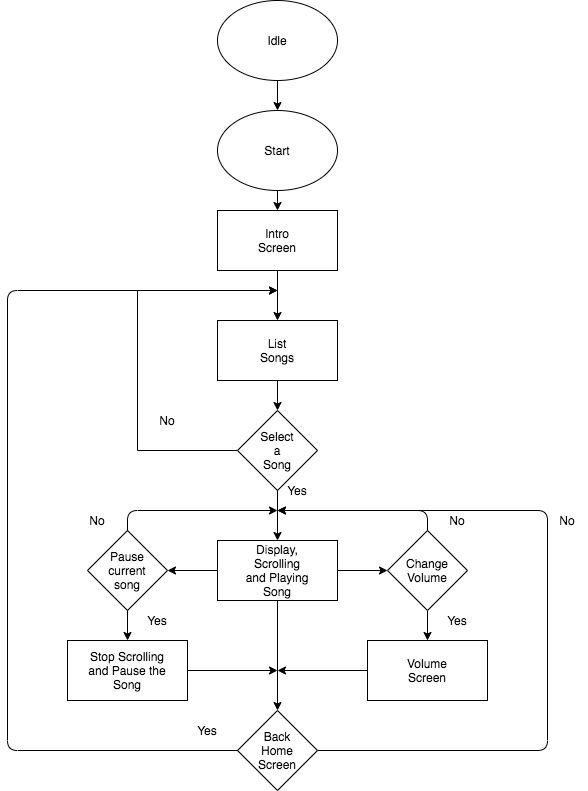

The diagram above was exported from draw.io. Its source (the exported page's mxGraphModel, read from the mxfile embedded in the PNG):
<mxGraphModel dx="946" dy="614" grid="1" gridSize="10" guides="1" tooltips="1" connect="1" arrows="1" fold="1" page="1" pageScale="1" pageWidth="850" pageHeight="1100" math="0" shadow="0">
  <root>
    <mxCell id="0" />
    <mxCell id="1" parent="0" />
    <mxCell id="LO7zK3_nWBEjZo6RGRwl-1" value="" style="rounded=0;whiteSpace=wrap;html=1;" vertex="1" parent="1">
      <mxGeometry x="350" y="220" width="120" height="60" as="geometry" />
    </mxCell>
    <mxCell id="LO7zK3_nWBEjZo6RGRwl-2" value="Intro Screen" style="text;html=1;strokeColor=none;fillColor=none;align=center;verticalAlign=middle;whiteSpace=wrap;rounded=0;" vertex="1" parent="1">
      <mxGeometry x="390" y="240" width="40" height="20" as="geometry" />
    </mxCell>
    <mxCell id="LO7zK3_nWBEjZo6RGRwl-3" value="" style="ellipse;whiteSpace=wrap;html=1;" vertex="1" parent="1">
      <mxGeometry x="350" y="10" width="120" height="80" as="geometry" />
    </mxCell>
    <mxCell id="LO7zK3_nWBEjZo6RGRwl-4" value="Idle" style="text;html=1;strokeColor=none;fillColor=none;align=center;verticalAlign=middle;whiteSpace=wrap;rounded=0;" vertex="1" parent="1">
      <mxGeometry x="390" y="40" width="40" height="20" as="geometry" />
    </mxCell>
    <mxCell id="LO7zK3_nWBEjZo6RGRwl-5" value="" style="endArrow=classic;html=1;exitX=0.5;exitY=1;exitDx=0;exitDy=0;entryX=0.5;entryY=0;entryDx=0;entryDy=0;" edge="1" parent="1" source="LO7zK3_nWBEjZo6RGRwl-3" target="LO7zK3_nWBEjZo6RGRwl-6">
      <mxGeometry width="50" height="50" relative="1" as="geometry">
        <mxPoint x="250" y="280" as="sourcePoint" />
        <mxPoint x="480" y="150" as="targetPoint" />
      </mxGeometry>
    </mxCell>
    <mxCell id="LO7zK3_nWBEjZo6RGRwl-6" value="" style="ellipse;whiteSpace=wrap;html=1;" vertex="1" parent="1">
      <mxGeometry x="350" y="120" width="120" height="80" as="geometry" />
    </mxCell>
    <mxCell id="LO7zK3_nWBEjZo6RGRwl-7" value="Start" style="text;html=1;strokeColor=none;fillColor=none;align=center;verticalAlign=middle;whiteSpace=wrap;rounded=0;" vertex="1" parent="1">
      <mxGeometry x="390" y="150" width="40" height="20" as="geometry" />
    </mxCell>
    <mxCell id="LO7zK3_nWBEjZo6RGRwl-9" value="" style="endArrow=classic;html=1;entryX=0.5;entryY=0;entryDx=0;entryDy=0;exitX=0.5;exitY=1;exitDx=0;exitDy=0;" edge="1" parent="1" source="LO7zK3_nWBEjZo6RGRwl-6" target="LO7zK3_nWBEjZo6RGRwl-1">
      <mxGeometry width="50" height="50" relative="1" as="geometry">
        <mxPoint x="170" y="330" as="sourcePoint" />
        <mxPoint x="220" y="280" as="targetPoint" />
      </mxGeometry>
    </mxCell>
    <mxCell id="LO7zK3_nWBEjZo6RGRwl-10" value="" style="endArrow=classic;html=1;exitX=0.5;exitY=1;exitDx=0;exitDy=0;" edge="1" parent="1" source="LO7zK3_nWBEjZo6RGRwl-1">
      <mxGeometry width="50" height="50" relative="1" as="geometry">
        <mxPoint x="380" y="360" as="sourcePoint" />
        <mxPoint x="410" y="330" as="targetPoint" />
      </mxGeometry>
    </mxCell>
    <mxCell id="LO7zK3_nWBEjZo6RGRwl-11" value="" style="rounded=0;whiteSpace=wrap;html=1;" vertex="1" parent="1">
      <mxGeometry x="350" y="330" width="120" height="60" as="geometry" />
    </mxCell>
    <mxCell id="LO7zK3_nWBEjZo6RGRwl-12" value="List Songs" style="text;html=1;strokeColor=none;fillColor=none;align=center;verticalAlign=middle;whiteSpace=wrap;rounded=0;" vertex="1" parent="1">
      <mxGeometry x="390" y="350" width="40" height="20" as="geometry" />
    </mxCell>
    <mxCell id="LO7zK3_nWBEjZo6RGRwl-17" style="edgeStyle=orthogonalEdgeStyle;rounded=0;orthogonalLoop=1;jettySize=auto;html=1;" edge="1" parent="1" source="LO7zK3_nWBEjZo6RGRwl-13">
      <mxGeometry relative="1" as="geometry">
        <mxPoint x="410" y="300" as="targetPoint" />
        <Array as="points">
          <mxPoint x="270" y="460" />
          <mxPoint x="270" y="300" />
        </Array>
      </mxGeometry>
    </mxCell>
    <mxCell id="LO7zK3_nWBEjZo6RGRwl-13" value="" style="rhombus;whiteSpace=wrap;html=1;" vertex="1" parent="1">
      <mxGeometry x="370" y="420" width="80" height="80" as="geometry" />
    </mxCell>
    <mxCell id="LO7zK3_nWBEjZo6RGRwl-14" value="Select a Song" style="text;html=1;strokeColor=none;fillColor=none;align=center;verticalAlign=middle;whiteSpace=wrap;rounded=0;" vertex="1" parent="1">
      <mxGeometry x="390" y="450" width="40" height="20" as="geometry" />
    </mxCell>
    <mxCell id="LO7zK3_nWBEjZo6RGRwl-15" value="" style="endArrow=classic;html=1;entryX=0.5;entryY=0;entryDx=0;entryDy=0;exitX=0.5;exitY=1;exitDx=0;exitDy=0;" edge="1" parent="1" source="LO7zK3_nWBEjZo6RGRwl-11" target="LO7zK3_nWBEjZo6RGRwl-13">
      <mxGeometry width="50" height="50" relative="1" as="geometry">
        <mxPoint x="270" y="410" as="sourcePoint" />
        <mxPoint x="320" y="360" as="targetPoint" />
      </mxGeometry>
    </mxCell>
    <mxCell id="LO7zK3_nWBEjZo6RGRwl-16" value="" style="endArrow=classic;html=1;exitX=0.5;exitY=1;exitDx=0;exitDy=0;" edge="1" parent="1" source="LO7zK3_nWBEjZo6RGRwl-13">
      <mxGeometry width="50" height="50" relative="1" as="geometry">
        <mxPoint x="450" y="460" as="sourcePoint" />
        <mxPoint x="410" y="550" as="targetPoint" />
      </mxGeometry>
    </mxCell>
    <mxCell id="LO7zK3_nWBEjZo6RGRwl-18" value="No" style="text;html=1;strokeColor=none;fillColor=none;align=center;verticalAlign=middle;whiteSpace=wrap;rounded=0;" vertex="1" parent="1">
      <mxGeometry x="280" y="420" width="40" height="20" as="geometry" />
    </mxCell>
    <mxCell id="LO7zK3_nWBEjZo6RGRwl-19" value="" style="rounded=0;whiteSpace=wrap;html=1;" vertex="1" parent="1">
      <mxGeometry x="350" y="550" width="120" height="60" as="geometry" />
    </mxCell>
    <mxCell id="LO7zK3_nWBEjZo6RGRwl-20" value="Display, Scrolling and Playing Song" style="text;html=1;strokeColor=none;fillColor=none;align=center;verticalAlign=middle;whiteSpace=wrap;rounded=0;" vertex="1" parent="1">
      <mxGeometry x="375" y="570" width="70" height="20" as="geometry" />
    </mxCell>
    <mxCell id="LO7zK3_nWBEjZo6RGRwl-21" value="Yes" style="text;html=1;strokeColor=none;fillColor=none;align=center;verticalAlign=middle;whiteSpace=wrap;rounded=0;" vertex="1" parent="1">
      <mxGeometry x="410" y="490" width="40" height="20" as="geometry" />
    </mxCell>
    <mxCell id="LO7zK3_nWBEjZo6RGRwl-22" value="" style="rounded=0;whiteSpace=wrap;html=1;" vertex="1" parent="1">
      <mxGeometry x="500" y="650" width="120" height="60" as="geometry" />
    </mxCell>
    <mxCell id="LO7zK3_nWBEjZo6RGRwl-23" value="" style="rhombus;whiteSpace=wrap;html=1;" vertex="1" parent="1">
      <mxGeometry x="520" y="540" width="80" height="80" as="geometry" />
    </mxCell>
    <mxCell id="LO7zK3_nWBEjZo6RGRwl-24" value="" style="endArrow=classic;html=1;exitX=1;exitY=0.5;exitDx=0;exitDy=0;entryX=0;entryY=0.5;entryDx=0;entryDy=0;" edge="1" parent="1" source="LO7zK3_nWBEjZo6RGRwl-19" target="LO7zK3_nWBEjZo6RGRwl-23">
      <mxGeometry width="50" height="50" relative="1" as="geometry">
        <mxPoint x="490" y="660" as="sourcePoint" />
        <mxPoint x="540" y="610" as="targetPoint" />
      </mxGeometry>
    </mxCell>
    <mxCell id="LO7zK3_nWBEjZo6RGRwl-25" value="Volume Screen" style="text;html=1;strokeColor=none;fillColor=none;align=center;verticalAlign=middle;whiteSpace=wrap;rounded=0;" vertex="1" parent="1">
      <mxGeometry x="540" y="670" width="40" height="20" as="geometry" />
    </mxCell>
    <mxCell id="LO7zK3_nWBEjZo6RGRwl-26" value="" style="endArrow=classic;html=1;entryX=0.5;entryY=0;entryDx=0;entryDy=0;" edge="1" parent="1" target="LO7zK3_nWBEjZo6RGRwl-22">
      <mxGeometry width="50" height="50" relative="1" as="geometry">
        <mxPoint x="560" y="620" as="sourcePoint" />
        <mxPoint x="560" y="630" as="targetPoint" />
      </mxGeometry>
    </mxCell>
    <mxCell id="LO7zK3_nWBEjZo6RGRwl-27" value="Change Volume" style="text;html=1;strokeColor=none;fillColor=none;align=center;verticalAlign=middle;whiteSpace=wrap;rounded=0;" vertex="1" parent="1">
      <mxGeometry x="540" y="570" width="40" height="20" as="geometry" />
    </mxCell>
    <mxCell id="LO7zK3_nWBEjZo6RGRwl-28" value="Yes" style="text;html=1;strokeColor=none;fillColor=none;align=center;verticalAlign=middle;whiteSpace=wrap;rounded=0;" vertex="1" parent="1">
      <mxGeometry x="570" y="620" width="40" height="20" as="geometry" />
    </mxCell>
    <mxCell id="LO7zK3_nWBEjZo6RGRwl-29" value="No" style="text;html=1;strokeColor=none;fillColor=none;align=center;verticalAlign=middle;whiteSpace=wrap;rounded=0;" vertex="1" parent="1">
      <mxGeometry x="570" y="520" width="40" height="20" as="geometry" />
    </mxCell>
    <mxCell id="LO7zK3_nWBEjZo6RGRwl-30" value="" style="endArrow=classic;html=1;exitX=0.5;exitY=0;exitDx=0;exitDy=0;" edge="1" parent="1" source="LO7zK3_nWBEjZo6RGRwl-23">
      <mxGeometry width="50" height="50" relative="1" as="geometry">
        <mxPoint x="520" y="530" as="sourcePoint" />
        <mxPoint x="410" y="520" as="targetPoint" />
        <Array as="points">
          <mxPoint x="560" y="520" />
        </Array>
      </mxGeometry>
    </mxCell>
    <mxCell id="LO7zK3_nWBEjZo6RGRwl-31" value="" style="rounded=0;whiteSpace=wrap;html=1;" vertex="1" parent="1">
      <mxGeometry x="200" y="650" width="120" height="60" as="geometry" />
    </mxCell>
    <mxCell id="LO7zK3_nWBEjZo6RGRwl-32" value="Stop Scrolling and Pause the Song" style="text;html=1;strokeColor=none;fillColor=none;align=center;verticalAlign=middle;whiteSpace=wrap;rounded=0;" vertex="1" parent="1">
      <mxGeometry x="220" y="670" width="80" height="20" as="geometry" />
    </mxCell>
    <mxCell id="LO7zK3_nWBEjZo6RGRwl-33" value="" style="rhombus;whiteSpace=wrap;html=1;" vertex="1" parent="1">
      <mxGeometry x="220" y="540" width="80" height="80" as="geometry" />
    </mxCell>
    <mxCell id="LO7zK3_nWBEjZo6RGRwl-34" value="" style="endArrow=classic;html=1;exitX=0;exitY=0.5;exitDx=0;exitDy=0;entryX=1;entryY=0.5;entryDx=0;entryDy=0;" edge="1" parent="1" source="LO7zK3_nWBEjZo6RGRwl-19" target="LO7zK3_nWBEjZo6RGRwl-33">
      <mxGeometry width="50" height="50" relative="1" as="geometry">
        <mxPoint x="80" y="610" as="sourcePoint" />
        <mxPoint x="130" y="560" as="targetPoint" />
      </mxGeometry>
    </mxCell>
    <mxCell id="LO7zK3_nWBEjZo6RGRwl-35" value="Pause current song" style="text;html=1;strokeColor=none;fillColor=none;align=center;verticalAlign=middle;whiteSpace=wrap;rounded=0;" vertex="1" parent="1">
      <mxGeometry x="240" y="570" width="40" height="20" as="geometry" />
    </mxCell>
    <mxCell id="LO7zK3_nWBEjZo6RGRwl-36" value="" style="endArrow=classic;html=1;entryX=0.5;entryY=0;entryDx=0;entryDy=0;exitX=0.5;exitY=1;exitDx=0;exitDy=0;" edge="1" parent="1" source="LO7zK3_nWBEjZo6RGRwl-33" target="LO7zK3_nWBEjZo6RGRwl-31">
      <mxGeometry width="50" height="50" relative="1" as="geometry">
        <mxPoint x="90" y="660" as="sourcePoint" />
        <mxPoint x="140" y="610" as="targetPoint" />
      </mxGeometry>
    </mxCell>
    <mxCell id="LO7zK3_nWBEjZo6RGRwl-37" value="" style="endArrow=classic;html=1;exitX=0.5;exitY=0;exitDx=0;exitDy=0;" edge="1" parent="1" source="LO7zK3_nWBEjZo6RGRwl-33">
      <mxGeometry width="50" height="50" relative="1" as="geometry">
        <mxPoint x="140" y="570" as="sourcePoint" />
        <mxPoint x="410" y="520" as="targetPoint" />
        <Array as="points">
          <mxPoint x="260" y="520" />
        </Array>
      </mxGeometry>
    </mxCell>
    <mxCell id="LO7zK3_nWBEjZo6RGRwl-38" value="No" style="text;html=1;strokeColor=none;fillColor=none;align=center;verticalAlign=middle;whiteSpace=wrap;rounded=0;" vertex="1" parent="1">
      <mxGeometry x="210" y="520" width="40" height="20" as="geometry" />
    </mxCell>
    <mxCell id="LO7zK3_nWBEjZo6RGRwl-39" value="Yes" style="text;html=1;strokeColor=none;fillColor=none;align=center;verticalAlign=middle;whiteSpace=wrap;rounded=0;" vertex="1" parent="1">
      <mxGeometry x="270" y="620" width="40" height="20" as="geometry" />
    </mxCell>
    <mxCell id="LO7zK3_nWBEjZo6RGRwl-40" value="" style="rhombus;whiteSpace=wrap;html=1;" vertex="1" parent="1">
      <mxGeometry x="370" y="720" width="80" height="80" as="geometry" />
    </mxCell>
    <mxCell id="LO7zK3_nWBEjZo6RGRwl-41" value="" style="endArrow=classic;html=1;entryX=0.5;entryY=0;entryDx=0;entryDy=0;exitX=0.5;exitY=1;exitDx=0;exitDy=0;" edge="1" parent="1" source="LO7zK3_nWBEjZo6RGRwl-19" target="LO7zK3_nWBEjZo6RGRwl-40">
      <mxGeometry width="50" height="50" relative="1" as="geometry">
        <mxPoint x="170" y="660" as="sourcePoint" />
        <mxPoint x="220" y="610" as="targetPoint" />
      </mxGeometry>
    </mxCell>
    <mxCell id="LO7zK3_nWBEjZo6RGRwl-42" value="Back Home Screen" style="text;html=1;strokeColor=none;fillColor=none;align=center;verticalAlign=middle;whiteSpace=wrap;rounded=0;" vertex="1" parent="1">
      <mxGeometry x="390" y="750" width="40" height="20" as="geometry" />
    </mxCell>
    <mxCell id="LO7zK3_nWBEjZo6RGRwl-43" value="" style="endArrow=classic;html=1;exitX=1;exitY=0.5;exitDx=0;exitDy=0;" edge="1" parent="1" source="LO7zK3_nWBEjZo6RGRwl-31">
      <mxGeometry width="50" height="50" relative="1" as="geometry">
        <mxPoint x="330" y="720" as="sourcePoint" />
        <mxPoint x="410" y="680" as="targetPoint" />
      </mxGeometry>
    </mxCell>
    <mxCell id="LO7zK3_nWBEjZo6RGRwl-44" value="" style="endArrow=classic;html=1;exitX=0;exitY=0.5;exitDx=0;exitDy=0;" edge="1" parent="1" source="LO7zK3_nWBEjZo6RGRwl-22">
      <mxGeometry width="50" height="50" relative="1" as="geometry">
        <mxPoint x="110" y="700" as="sourcePoint" />
        <mxPoint x="410" y="680" as="targetPoint" />
      </mxGeometry>
    </mxCell>
    <mxCell id="LO7zK3_nWBEjZo6RGRwl-45" value="" style="endArrow=classic;html=1;exitX=0;exitY=0.5;exitDx=0;exitDy=0;" edge="1" parent="1" source="LO7zK3_nWBEjZo6RGRwl-40">
      <mxGeometry width="50" height="50" relative="1" as="geometry">
        <mxPoint x="250" y="810" as="sourcePoint" />
        <mxPoint x="410" y="300" as="targetPoint" />
        <Array as="points">
          <mxPoint x="140" y="760" />
          <mxPoint x="140" y="300" />
        </Array>
      </mxGeometry>
    </mxCell>
    <mxCell id="LO7zK3_nWBEjZo6RGRwl-46" value="" style="endArrow=classic;html=1;exitX=1;exitY=0.5;exitDx=0;exitDy=0;" edge="1" parent="1" source="LO7zK3_nWBEjZo6RGRwl-40">
      <mxGeometry width="50" height="50" relative="1" as="geometry">
        <mxPoint x="480" y="880" as="sourcePoint" />
        <mxPoint x="410" y="520" as="targetPoint" />
        <Array as="points">
          <mxPoint x="680" y="760" />
          <mxPoint x="680" y="520" />
        </Array>
      </mxGeometry>
    </mxCell>
    <mxCell id="LO7zK3_nWBEjZo6RGRwl-47" value="No" style="text;html=1;strokeColor=none;fillColor=none;align=center;verticalAlign=middle;whiteSpace=wrap;rounded=0;" vertex="1" parent="1">
      <mxGeometry x="680" y="520" width="40" height="20" as="geometry" />
    </mxCell>
    <mxCell id="LO7zK3_nWBEjZo6RGRwl-48" value="Yes" style="text;html=1;strokeColor=none;fillColor=none;align=center;verticalAlign=middle;whiteSpace=wrap;rounded=0;" vertex="1" parent="1">
      <mxGeometry x="320" y="730" width="40" height="20" as="geometry" />
    </mxCell>
  </root>
</mxGraphModel>